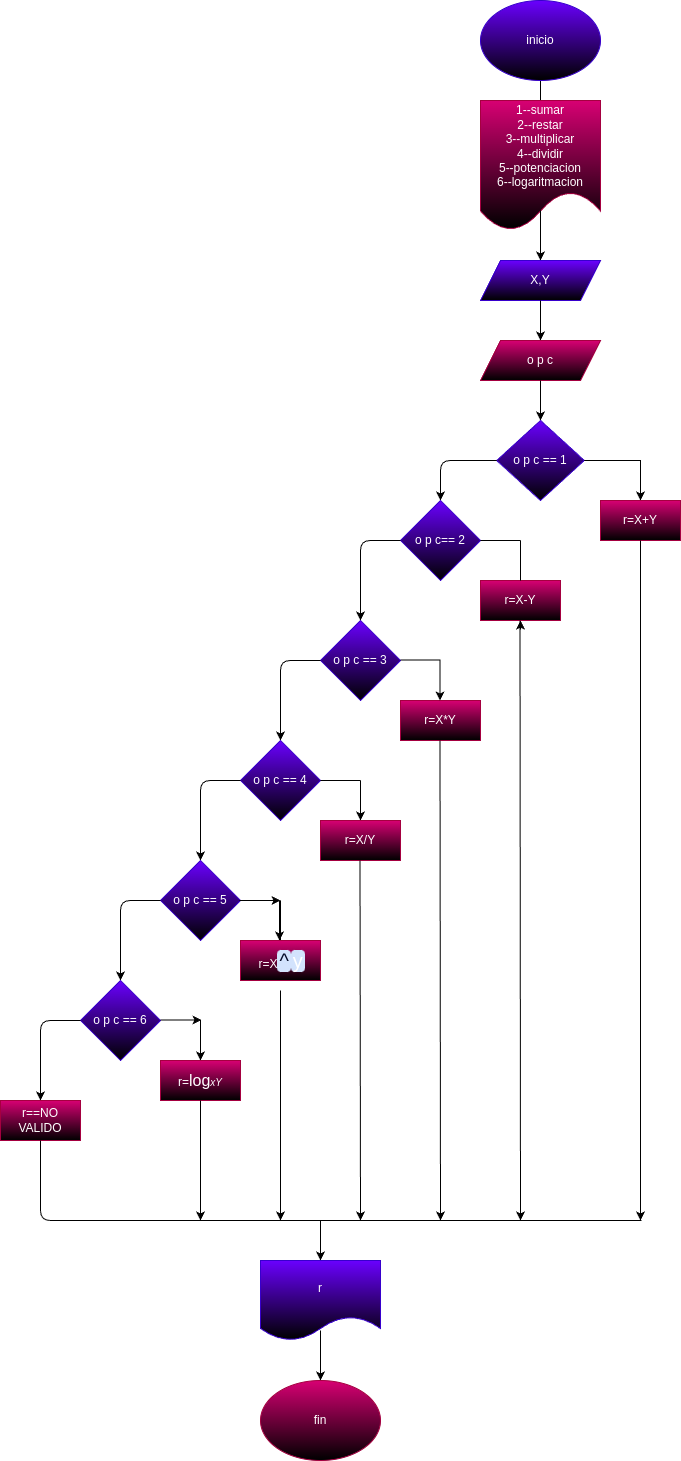

The diagram above was exported from draw.io. Its source (the exported page's mxGraphModel, read from the mxfile embedded in the PNG):
<mxGraphModel dx="1489" dy="461" grid="1" gridSize="10" guides="1" tooltips="1" connect="1" arrows="1" fold="1" page="1" pageScale="1" pageWidth="827" pageHeight="1169" math="0" shadow="0">
  <root>
    <mxCell id="0" />
    <mxCell id="1" parent="0" />
    <mxCell id="4" value="" style="endArrow=classic;html=1;exitX=0.5;exitY=1;exitDx=0;exitDy=0;" parent="1" source="67" edge="1">
      <mxGeometry width="50" height="50" relative="1" as="geometry">
        <mxPoint x="260" y="110" as="sourcePoint" />
        <mxPoint x="260" y="160" as="targetPoint" />
      </mxGeometry>
    </mxCell>
    <mxCell id="5" value="1--sumar&lt;br&gt;2--restar&lt;br&gt;3--multiplicar&lt;br&gt;4--dividir&lt;br&gt;5--potenciacion&lt;br&gt;6--logaritmacion" style="shape=document;whiteSpace=wrap;html=1;boundedLbl=1;fillColor=#d80073;fontColor=#ffffff;strokeColor=#A50040;gradientColor=default;" parent="1" vertex="1">
      <mxGeometry x="200" y="120" width="120" height="130" as="geometry" />
    </mxCell>
    <mxCell id="6" value="" style="endArrow=classic;html=1;" parent="1" edge="1">
      <mxGeometry width="50" height="50" relative="1" as="geometry">
        <mxPoint x="260" y="230" as="sourcePoint" />
        <mxPoint x="260" y="280" as="targetPoint" />
      </mxGeometry>
    </mxCell>
    <mxCell id="7" value="X,Y" style="shape=parallelogram;perimeter=parallelogramPerimeter;whiteSpace=wrap;html=1;fixedSize=1;fillColor=#6a00ff;fontColor=#ffffff;strokeColor=#3700CC;gradientColor=default;" parent="1" vertex="1">
      <mxGeometry x="200" y="280" width="120" height="40" as="geometry" />
    </mxCell>
    <mxCell id="8" value="" style="endArrow=classic;html=1;" parent="1" edge="1">
      <mxGeometry width="50" height="50" relative="1" as="geometry">
        <mxPoint x="260" y="320" as="sourcePoint" />
        <mxPoint x="260" y="360" as="targetPoint" />
      </mxGeometry>
    </mxCell>
    <mxCell id="9" value="o p c" style="shape=parallelogram;perimeter=parallelogramPerimeter;whiteSpace=wrap;html=1;fixedSize=1;fillColor=#d80073;fontColor=#ffffff;strokeColor=#A50040;gradientColor=default;" parent="1" vertex="1">
      <mxGeometry x="200" y="360" width="120" height="40" as="geometry" />
    </mxCell>
    <mxCell id="10" value="" style="endArrow=classic;html=1;" parent="1" edge="1">
      <mxGeometry width="50" height="50" relative="1" as="geometry">
        <mxPoint x="260" y="400" as="sourcePoint" />
        <mxPoint x="260" y="440" as="targetPoint" />
      </mxGeometry>
    </mxCell>
    <mxCell id="11" value="o p c == 1" style="rhombus;whiteSpace=wrap;html=1;fillColor=#6a00ff;fontColor=#ffffff;strokeColor=#3700CC;gradientColor=default;" parent="1" vertex="1">
      <mxGeometry x="216.25" y="440" width="87.5" height="80" as="geometry" />
    </mxCell>
    <mxCell id="12" value="" style="endArrow=classic;html=1;" parent="1" edge="1">
      <mxGeometry width="50" height="50" relative="1" as="geometry">
        <mxPoint x="360" y="479.5" as="sourcePoint" />
        <mxPoint x="360" y="520" as="targetPoint" />
      </mxGeometry>
    </mxCell>
    <mxCell id="13" value="" style="endArrow=none;html=1;" parent="1" edge="1">
      <mxGeometry width="50" height="50" relative="1" as="geometry">
        <mxPoint x="303.75" y="480" as="sourcePoint" />
        <mxPoint x="360" y="480" as="targetPoint" />
      </mxGeometry>
    </mxCell>
    <mxCell id="14" value="r=X+Y" style="rounded=0;whiteSpace=wrap;html=1;fillColor=#d80073;fontColor=#ffffff;strokeColor=#A50040;gradientColor=default;" parent="1" vertex="1">
      <mxGeometry x="320" y="520" width="80" height="40" as="geometry" />
    </mxCell>
    <mxCell id="16" value="" style="endArrow=classic;html=1;exitX=0;exitY=0.5;exitDx=0;exitDy=0;entryX=0.5;entryY=0;entryDx=0;entryDy=0;" parent="1" target="17" edge="1" source="11">
      <mxGeometry width="50" height="50" relative="1" as="geometry">
        <mxPoint x="160" y="480" as="sourcePoint" />
        <mxPoint x="160" y="520" as="targetPoint" />
        <Array as="points">
          <mxPoint x="160" y="480" />
        </Array>
      </mxGeometry>
    </mxCell>
    <mxCell id="17" value="o p c== 2" style="rhombus;whiteSpace=wrap;html=1;fillColor=#6a00ff;fontColor=#ffffff;strokeColor=#3700CC;gradientColor=default;" parent="1" vertex="1">
      <mxGeometry x="120" y="520" width="80" height="80" as="geometry" />
    </mxCell>
    <mxCell id="21" value="" style="endArrow=classic;html=1;" parent="1" edge="1">
      <mxGeometry width="50" height="50" relative="1" as="geometry">
        <mxPoint x="240" y="640" as="sourcePoint" />
        <mxPoint x="240" y="640" as="targetPoint" />
        <Array as="points">
          <mxPoint x="240" y="650" />
        </Array>
      </mxGeometry>
    </mxCell>
    <mxCell id="22" value="r=X-Y" style="rounded=0;whiteSpace=wrap;html=1;fillColor=#d80073;fontColor=#ffffff;strokeColor=#A50040;gradientColor=default;" parent="1" vertex="1">
      <mxGeometry x="200" y="600" width="80" height="40" as="geometry" />
    </mxCell>
    <mxCell id="25" value="o p c == 3" style="rhombus;whiteSpace=wrap;html=1;fillColor=#6a00ff;fontColor=#ffffff;strokeColor=#3700CC;gradientColor=default;" parent="1" vertex="1">
      <mxGeometry x="40" y="640" width="80" height="80" as="geometry" />
    </mxCell>
    <mxCell id="29" value="r=X*Y" style="rounded=0;whiteSpace=wrap;html=1;fillColor=#d80073;fontColor=#ffffff;strokeColor=#A50040;gradientColor=default;" parent="1" vertex="1">
      <mxGeometry x="120" y="720" width="80" height="40" as="geometry" />
    </mxCell>
    <mxCell id="34" value="" style="endArrow=none;html=1;" parent="1" edge="1">
      <mxGeometry width="50" height="50" relative="1" as="geometry">
        <mxPoint y="960" as="sourcePoint" />
        <mxPoint y="920" as="targetPoint" />
      </mxGeometry>
    </mxCell>
    <mxCell id="56" value="" style="endArrow=none;html=1;" parent="1" edge="1">
      <mxGeometry width="50" height="50" relative="1" as="geometry">
        <mxPoint x="200" y="560" as="sourcePoint" />
        <mxPoint x="240" y="560" as="targetPoint" />
      </mxGeometry>
    </mxCell>
    <mxCell id="57" value="" style="endArrow=none;html=1;" parent="1" edge="1">
      <mxGeometry width="50" height="50" relative="1" as="geometry">
        <mxPoint x="240" y="600" as="sourcePoint" />
        <mxPoint x="240" y="560" as="targetPoint" />
      </mxGeometry>
    </mxCell>
    <mxCell id="58" value="" style="endArrow=none;html=1;" parent="1" edge="1">
      <mxGeometry width="50" height="50" relative="1" as="geometry">
        <mxPoint x="160" y="679.5" as="sourcePoint" />
        <mxPoint x="120" y="679.5" as="targetPoint" />
      </mxGeometry>
    </mxCell>
    <mxCell id="59" value="" style="endArrow=classic;html=1;" parent="1" edge="1">
      <mxGeometry width="50" height="50" relative="1" as="geometry">
        <mxPoint x="159.5" y="680" as="sourcePoint" />
        <mxPoint x="159.5" y="720" as="targetPoint" />
      </mxGeometry>
    </mxCell>
    <mxCell id="67" value="inicio" style="ellipse;whiteSpace=wrap;html=1;fillColor=#6a00ff;fontColor=#ffffff;strokeColor=#3700CC;gradientColor=default;" parent="1" vertex="1">
      <mxGeometry x="200" y="20" width="120" height="80" as="geometry" />
    </mxCell>
    <mxCell id="69" value="" style="endArrow=classic;html=1;exitX=0;exitY=0.5;exitDx=0;exitDy=0;" edge="1" parent="1" source="25">
      <mxGeometry width="50" height="50" relative="1" as="geometry">
        <mxPoint y="680" as="sourcePoint" />
        <mxPoint y="760" as="targetPoint" />
        <Array as="points">
          <mxPoint y="680" />
        </Array>
      </mxGeometry>
    </mxCell>
    <mxCell id="70" value="o p c == 4" style="rhombus;whiteSpace=wrap;html=1;fillColor=#6a00ff;fontColor=#ffffff;strokeColor=#3700CC;gradientColor=default;" vertex="1" parent="1">
      <mxGeometry x="-40" y="760" width="80" height="80" as="geometry" />
    </mxCell>
    <mxCell id="71" value="" style="endArrow=none;html=1;" edge="1" parent="1">
      <mxGeometry width="50" height="50" relative="1" as="geometry">
        <mxPoint x="40" y="800" as="sourcePoint" />
        <mxPoint x="80" y="800" as="targetPoint" />
      </mxGeometry>
    </mxCell>
    <mxCell id="73" value="" style="endArrow=classic;html=1;exitX=0;exitY=0.5;exitDx=0;exitDy=0;" edge="1" parent="1" source="70">
      <mxGeometry width="50" height="50" relative="1" as="geometry">
        <mxPoint x="-80" y="800" as="sourcePoint" />
        <mxPoint x="-80" y="880" as="targetPoint" />
        <Array as="points">
          <mxPoint x="-80" y="800" />
        </Array>
      </mxGeometry>
    </mxCell>
    <mxCell id="74" value="" style="endArrow=classic;html=1;" edge="1" parent="1">
      <mxGeometry width="50" height="50" relative="1" as="geometry">
        <mxPoint x="80" y="800" as="sourcePoint" />
        <mxPoint x="80" y="840" as="targetPoint" />
      </mxGeometry>
    </mxCell>
    <mxCell id="75" value="r=X/Y" style="rounded=0;whiteSpace=wrap;html=1;fillColor=#d80073;fontColor=#ffffff;strokeColor=#A50040;gradientColor=default;" vertex="1" parent="1">
      <mxGeometry x="40" y="840" width="80" height="40" as="geometry" />
    </mxCell>
    <mxCell id="76" value="o p c == 5" style="rhombus;whiteSpace=wrap;html=1;fillColor=#6a00ff;fontColor=#ffffff;strokeColor=#3700CC;gradientColor=default;" vertex="1" parent="1">
      <mxGeometry x="-120" y="880" width="80" height="80" as="geometry" />
    </mxCell>
    <mxCell id="77" value="" style="endArrow=classic;html=1;" edge="1" parent="1">
      <mxGeometry width="50" height="50" relative="1" as="geometry">
        <mxPoint x="-41" y="920" as="sourcePoint" />
        <mxPoint y="920" as="targetPoint" />
      </mxGeometry>
    </mxCell>
    <mxCell id="78" value="" style="endArrow=none;html=1;" edge="1" parent="1">
      <mxGeometry width="50" height="50" relative="1" as="geometry">
        <mxPoint y="960" as="sourcePoint" />
        <mxPoint y="920" as="targetPoint" />
      </mxGeometry>
    </mxCell>
    <mxCell id="82" value="" style="endArrow=classic;html=1;exitX=0;exitY=0.5;exitDx=0;exitDy=0;" edge="1" parent="1" source="76">
      <mxGeometry width="50" height="50" relative="1" as="geometry">
        <mxPoint x="-160" y="920" as="sourcePoint" />
        <mxPoint x="-160" y="1000" as="targetPoint" />
        <Array as="points">
          <mxPoint x="-160" y="920" />
        </Array>
      </mxGeometry>
    </mxCell>
    <mxCell id="83" value="" style="endArrow=classic;html=1;" edge="1" parent="1">
      <mxGeometry width="50" height="50" relative="1" as="geometry">
        <mxPoint x="-1" y="920" as="sourcePoint" />
        <mxPoint x="-1" y="960" as="targetPoint" />
      </mxGeometry>
    </mxCell>
    <mxCell id="85" value="&amp;nbsp;r=X&lt;span style=&quot;border-radius: 4px; padding: 0px 2px; background-image: linear-gradient(90deg, rgb(211, 227, 253) 50%, rgba(0, 0, 0, 0) 50%); background-position: 0% 0px; background-size: 200% 100%; background-repeat: no-repeat; background-attachment: initial; background-origin: initial; background-clip: initial; color: rgb(4, 12, 40); animation: 0.75s cubic-bezier(0.05, 0.7, 0.1, 1) 0.25s 1 normal forwards running highlight; font-family: &amp;quot;Google Sans&amp;quot;, Arial, sans-serif; font-size: 20px; text-align: left;&quot;&gt;^&lt;/span&gt;&lt;span style=&quot;border-radius: 4px; padding: 0px 2px; background-image: linear-gradient(90deg, rgb(211, 227, 253) 50%, rgba(0, 0, 0, 0) 50%); background-position: 0% 0px; background-size: 200% 100%; background-repeat: no-repeat; background-attachment: initial; background-origin: initial; background-clip: initial; animation: 0.75s cubic-bezier(0.05, 0.7, 0.1, 1) 0.25s 1 normal forwards running highlight; font-family: &amp;quot;Google Sans&amp;quot;, Arial, sans-serif; font-size: 20px; text-align: left;&quot;&gt;y&lt;/span&gt;" style="rounded=0;whiteSpace=wrap;html=1;fillColor=#d80073;fontColor=#ffffff;strokeColor=#A50040;gradientColor=default;" vertex="1" parent="1">
      <mxGeometry x="-40" y="960" width="80" height="40" as="geometry" />
    </mxCell>
    <mxCell id="86" value="o p c == 6" style="rhombus;whiteSpace=wrap;html=1;fillColor=#6a00ff;fontColor=#ffffff;strokeColor=#3700CC;gradientColor=default;" vertex="1" parent="1">
      <mxGeometry x="-200" y="1000" width="80" height="80" as="geometry" />
    </mxCell>
    <mxCell id="87" value="" style="endArrow=classic;html=1;exitX=0;exitY=0.5;exitDx=0;exitDy=0;" edge="1" parent="1" source="86">
      <mxGeometry width="50" height="50" relative="1" as="geometry">
        <mxPoint x="-240" y="1040" as="sourcePoint" />
        <mxPoint x="-240" y="1120" as="targetPoint" />
        <Array as="points">
          <mxPoint x="-240" y="1040" />
        </Array>
      </mxGeometry>
    </mxCell>
    <mxCell id="89" value="" style="endArrow=classic;html=1;" edge="1" parent="1">
      <mxGeometry width="50" height="50" relative="1" as="geometry">
        <mxPoint x="-120" y="1039.5" as="sourcePoint" />
        <mxPoint x="-79" y="1039.5" as="targetPoint" />
      </mxGeometry>
    </mxCell>
    <mxCell id="90" value="" style="endArrow=classic;html=1;" edge="1" parent="1">
      <mxGeometry width="50" height="50" relative="1" as="geometry">
        <mxPoint x="-80" y="1040" as="sourcePoint" />
        <mxPoint x="-80" y="1080" as="targetPoint" />
      </mxGeometry>
    </mxCell>
    <mxCell id="91" value="r=&lt;span style=&quot;font-family: sans-serif; font-size: 16px; text-align: start;&quot;&gt;log&lt;/span&gt;&lt;span style=&quot;font-family: sans-serif; text-align: start; font-size: 10px;&quot;&gt;&lt;i&gt;xY&lt;/i&gt;&lt;/span&gt;" style="rounded=0;whiteSpace=wrap;html=1;fillColor=#d80073;fontColor=#ffffff;strokeColor=#A50040;gradientColor=default;" vertex="1" parent="1">
      <mxGeometry x="-120" y="1080" width="80" height="40" as="geometry" />
    </mxCell>
    <mxCell id="92" value="r==NO VALIDO" style="rounded=0;whiteSpace=wrap;html=1;fillColor=#d80073;fontColor=#ffffff;strokeColor=#A50040;gradientColor=default;" vertex="1" parent="1">
      <mxGeometry x="-280" y="1120" width="80" height="40" as="geometry" />
    </mxCell>
    <mxCell id="94" value="" style="endArrow=classic;html=1;fontColor=#FFFFFF;" edge="1" parent="1">
      <mxGeometry width="50" height="50" relative="1" as="geometry">
        <mxPoint x="360" y="560" as="sourcePoint" />
        <mxPoint x="360" y="1240" as="targetPoint" />
      </mxGeometry>
    </mxCell>
    <mxCell id="97" value="" style="endArrow=classic;html=1;fontColor=#FFFFFF;" edge="1" parent="1">
      <mxGeometry width="50" height="50" relative="1" as="geometry">
        <mxPoint x="-80" y="1120" as="sourcePoint" />
        <mxPoint x="-80" y="1240" as="targetPoint" />
      </mxGeometry>
    </mxCell>
    <mxCell id="98" value="" style="endArrow=classic;html=1;fontColor=#FFFFFF;" edge="1" parent="1">
      <mxGeometry width="50" height="50" relative="1" as="geometry">
        <mxPoint y="1010" as="sourcePoint" />
        <mxPoint y="1240" as="targetPoint" />
      </mxGeometry>
    </mxCell>
    <mxCell id="99" value="" style="endArrow=classic;html=1;fontColor=#FFFFFF;" edge="1" parent="1">
      <mxGeometry width="50" height="50" relative="1" as="geometry">
        <mxPoint x="79.5" y="880" as="sourcePoint" />
        <mxPoint x="80" y="1240" as="targetPoint" />
      </mxGeometry>
    </mxCell>
    <mxCell id="100" value="" style="endArrow=classic;html=1;fontColor=#FFFFFF;" edge="1" parent="1">
      <mxGeometry width="50" height="50" relative="1" as="geometry">
        <mxPoint x="159.5" y="760" as="sourcePoint" />
        <mxPoint x="160" y="1240" as="targetPoint" />
      </mxGeometry>
    </mxCell>
    <mxCell id="101" value="" style="endArrow=classic;html=1;fontColor=#FFFFFF;" edge="1" parent="1">
      <mxGeometry width="50" height="50" relative="1" as="geometry">
        <mxPoint x="239.5" y="640" as="sourcePoint" />
        <mxPoint x="240" y="1240" as="targetPoint" />
      </mxGeometry>
    </mxCell>
    <mxCell id="102" value="" style="endArrow=none;html=1;fontColor=#FFFFFF;exitX=0.5;exitY=1;exitDx=0;exitDy=0;" edge="1" parent="1" source="92">
      <mxGeometry width="50" height="50" relative="1" as="geometry">
        <mxPoint x="-240" y="1240" as="sourcePoint" />
        <mxPoint x="361" y="1240" as="targetPoint" />
        <Array as="points">
          <mxPoint x="-240" y="1240" />
        </Array>
      </mxGeometry>
    </mxCell>
    <mxCell id="103" value="" style="endArrow=classic;html=1;fontColor=#FFFFFF;" edge="1" parent="1" target="104">
      <mxGeometry width="50" height="50" relative="1" as="geometry">
        <mxPoint x="40" y="1240" as="sourcePoint" />
        <mxPoint x="40" y="1280" as="targetPoint" />
      </mxGeometry>
    </mxCell>
    <mxCell id="104" value="r" style="shape=document;whiteSpace=wrap;html=1;boundedLbl=1;labelBackgroundColor=none;fontColor=#ffffff;fillColor=#6a00ff;strokeColor=#3700CC;gradientColor=default;" vertex="1" parent="1">
      <mxGeometry x="-20" y="1280" width="120" height="80" as="geometry" />
    </mxCell>
    <mxCell id="105" value="" style="endArrow=classic;html=1;fontColor=#FFFFFF;" edge="1" parent="1" target="106">
      <mxGeometry width="50" height="50" relative="1" as="geometry">
        <mxPoint x="40" y="1350" as="sourcePoint" />
        <mxPoint x="40" y="1400" as="targetPoint" />
      </mxGeometry>
    </mxCell>
    <mxCell id="106" value="fin" style="ellipse;whiteSpace=wrap;html=1;labelBackgroundColor=none;fontColor=#ffffff;fillColor=#d80073;strokeColor=#A50040;gradientColor=default;" vertex="1" parent="1">
      <mxGeometry x="-20" y="1400" width="120" height="80" as="geometry" />
    </mxCell>
    <mxCell id="110" value="" style="endArrow=classic;html=1;entryX=0.5;entryY=0;entryDx=0;entryDy=0;exitX=0;exitY=0.5;exitDx=0;exitDy=0;" edge="1" parent="1" source="17" target="25">
      <mxGeometry width="50" height="50" relative="1" as="geometry">
        <mxPoint x="110" y="560" as="sourcePoint" />
        <mxPoint x="80" y="600" as="targetPoint" />
        <Array as="points">
          <mxPoint x="80" y="560" />
        </Array>
      </mxGeometry>
    </mxCell>
  </root>
</mxGraphModel>